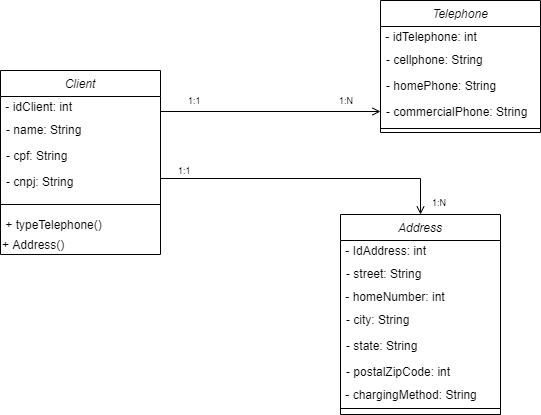

The diagram above was exported from draw.io. Its source (the exported page's mxGraphModel, read from the mxfile embedded in the PNG):
<mxGraphModel dx="1038" dy="617" grid="1" gridSize="10" guides="1" tooltips="1" connect="1" arrows="1" fold="1" page="1" pageScale="1" pageWidth="827" pageHeight="1169" math="0" shadow="0">
  <root>
    <mxCell id="0" />
    <mxCell id="1" parent="0" />
    <mxCell id="0s_rkn1J63B7uUgPFBTa-1" value="Client" style="swimlane;fontStyle=2;align=center;verticalAlign=top;childLayout=stackLayout;horizontal=1;startSize=26;horizontalStack=0;resizeParent=1;resizeLast=0;collapsible=1;marginBottom=0;rounded=0;shadow=0;strokeWidth=1;" vertex="1" parent="1">
      <mxGeometry x="130" y="320" width="160" height="184" as="geometry">
        <mxRectangle x="230" y="140" width="160" height="26" as="alternateBounds" />
      </mxGeometry>
    </mxCell>
    <mxCell id="0s_rkn1J63B7uUgPFBTa-2" value="&amp;nbsp;- idClient: int" style="text;html=1;strokeColor=none;fillColor=none;align=left;verticalAlign=middle;whiteSpace=wrap;rounded=0;fontSize=12;" vertex="1" parent="0s_rkn1J63B7uUgPFBTa-1">
      <mxGeometry y="26" width="160" height="20" as="geometry" />
    </mxCell>
    <mxCell id="0s_rkn1J63B7uUgPFBTa-3" value="- name: String" style="text;align=left;verticalAlign=middle;spacingLeft=4;spacingRight=4;overflow=hidden;rotatable=0;points=[[0,0.5],[1,0.5]];portConstraint=eastwest;fontSize=12;" vertex="1" parent="0s_rkn1J63B7uUgPFBTa-1">
      <mxGeometry y="46" width="160" height="26" as="geometry" />
    </mxCell>
    <mxCell id="0s_rkn1J63B7uUgPFBTa-4" value="- cpf: String" style="text;align=left;verticalAlign=top;spacingLeft=4;spacingRight=4;overflow=hidden;rotatable=0;points=[[0,0.5],[1,0.5]];portConstraint=eastwest;" vertex="1" parent="0s_rkn1J63B7uUgPFBTa-1">
      <mxGeometry y="72" width="160" height="26" as="geometry" />
    </mxCell>
    <mxCell id="0s_rkn1J63B7uUgPFBTa-5" value="- cnpj: String" style="text;align=left;verticalAlign=top;spacingLeft=4;spacingRight=4;overflow=hidden;rotatable=0;points=[[0,0.5],[1,0.5]];portConstraint=eastwest;" vertex="1" parent="0s_rkn1J63B7uUgPFBTa-1">
      <mxGeometry y="98" width="160" height="26" as="geometry" />
    </mxCell>
    <mxCell id="0s_rkn1J63B7uUgPFBTa-6" value="" style="line;html=1;strokeWidth=1;align=left;verticalAlign=middle;spacingTop=-1;spacingLeft=3;spacingRight=3;rotatable=0;labelPosition=right;points=[];portConstraint=eastwest;" vertex="1" parent="0s_rkn1J63B7uUgPFBTa-1">
      <mxGeometry y="124" width="160" height="20" as="geometry" />
    </mxCell>
    <mxCell id="0s_rkn1J63B7uUgPFBTa-27" value="&amp;nbsp;+ typeTelephone()" style="text;html=1;align=left;verticalAlign=middle;resizable=0;points=[];autosize=1;strokeColor=none;fillColor=none;" vertex="1" parent="0s_rkn1J63B7uUgPFBTa-1">
      <mxGeometry y="144" width="160" height="20" as="geometry" />
    </mxCell>
    <mxCell id="0s_rkn1J63B7uUgPFBTa-29" value="+ Address()" style="text;html=1;strokeColor=none;fillColor=none;align=left;verticalAlign=middle;whiteSpace=wrap;rounded=0;" vertex="1" parent="0s_rkn1J63B7uUgPFBTa-1">
      <mxGeometry y="164" width="160" height="20" as="geometry" />
    </mxCell>
    <mxCell id="0s_rkn1J63B7uUgPFBTa-7" value="Address" style="swimlane;fontStyle=2;align=center;verticalAlign=top;childLayout=stackLayout;horizontal=1;startSize=26;horizontalStack=0;resizeParent=1;resizeLast=0;collapsible=1;marginBottom=0;rounded=0;shadow=0;strokeWidth=1;" vertex="1" parent="1">
      <mxGeometry x="470" y="464" width="160" height="200" as="geometry">
        <mxRectangle x="550" y="140" width="160" height="26" as="alternateBounds" />
      </mxGeometry>
    </mxCell>
    <mxCell id="0s_rkn1J63B7uUgPFBTa-8" value="&amp;nbsp;- IdAddress: int" style="text;html=1;strokeColor=none;fillColor=none;align=left;verticalAlign=middle;whiteSpace=wrap;rounded=0;" vertex="1" parent="0s_rkn1J63B7uUgPFBTa-7">
      <mxGeometry y="26" width="160" height="20" as="geometry" />
    </mxCell>
    <mxCell id="0s_rkn1J63B7uUgPFBTa-9" value="- street: String" style="text;align=left;verticalAlign=top;spacingLeft=4;spacingRight=4;overflow=hidden;rotatable=0;points=[[0,0.5],[1,0.5]];portConstraint=eastwest;" vertex="1" parent="0s_rkn1J63B7uUgPFBTa-7">
      <mxGeometry y="46" width="160" height="26" as="geometry" />
    </mxCell>
    <mxCell id="0s_rkn1J63B7uUgPFBTa-10" value="&amp;nbsp;- homeNumber: int" style="text;html=1;strokeColor=none;fillColor=none;align=left;verticalAlign=middle;whiteSpace=wrap;rounded=0;" vertex="1" parent="0s_rkn1J63B7uUgPFBTa-7">
      <mxGeometry y="72" width="160" height="20" as="geometry" />
    </mxCell>
    <mxCell id="0s_rkn1J63B7uUgPFBTa-11" value="- city: String" style="text;align=left;verticalAlign=top;spacingLeft=4;spacingRight=4;overflow=hidden;rotatable=0;points=[[0,0.5],[1,0.5]];portConstraint=eastwest;rounded=0;shadow=0;html=0;" vertex="1" parent="0s_rkn1J63B7uUgPFBTa-7">
      <mxGeometry y="92" width="160" height="26" as="geometry" />
    </mxCell>
    <mxCell id="0s_rkn1J63B7uUgPFBTa-12" value="- state: String" style="text;align=left;verticalAlign=top;spacingLeft=4;spacingRight=4;overflow=hidden;rotatable=0;points=[[0,0.5],[1,0.5]];portConstraint=eastwest;rounded=0;shadow=0;html=0;" vertex="1" parent="0s_rkn1J63B7uUgPFBTa-7">
      <mxGeometry y="118" width="160" height="26" as="geometry" />
    </mxCell>
    <mxCell id="0s_rkn1J63B7uUgPFBTa-13" value="- postalZipCode: int" style="text;align=left;verticalAlign=top;spacingLeft=4;spacingRight=4;overflow=hidden;rotatable=0;points=[[0,0.5],[1,0.5]];portConstraint=eastwest;rounded=0;shadow=0;html=0;" vertex="1" parent="0s_rkn1J63B7uUgPFBTa-7">
      <mxGeometry y="144" width="160" height="26" as="geometry" />
    </mxCell>
    <mxCell id="0s_rkn1J63B7uUgPFBTa-14" value="&amp;nbsp;- chargingMethod: String&amp;nbsp;" style="text;html=1;strokeColor=none;fillColor=none;align=left;verticalAlign=middle;whiteSpace=wrap;rounded=0;" vertex="1" parent="0s_rkn1J63B7uUgPFBTa-7">
      <mxGeometry y="170" width="160" height="20" as="geometry" />
    </mxCell>
    <mxCell id="0s_rkn1J63B7uUgPFBTa-15" value="" style="line;html=1;strokeWidth=1;align=left;verticalAlign=middle;spacingTop=-1;spacingLeft=3;spacingRight=3;rotatable=0;labelPosition=right;points=[];portConstraint=eastwest;" vertex="1" parent="0s_rkn1J63B7uUgPFBTa-7">
      <mxGeometry y="190" width="160" height="8" as="geometry" />
    </mxCell>
    <mxCell id="0s_rkn1J63B7uUgPFBTa-16" value="" style="endArrow=open;shadow=0;strokeWidth=1;rounded=0;endFill=1;edgeStyle=elbowEdgeStyle;elbow=vertical;exitX=1;exitY=0.75;exitDx=0;exitDy=0;" edge="1" parent="1" source="0s_rkn1J63B7uUgPFBTa-1" target="0s_rkn1J63B7uUgPFBTa-7">
      <mxGeometry x="0.5" y="41" relative="1" as="geometry">
        <mxPoint x="210" y="464" as="sourcePoint" />
        <mxPoint x="534" y="492" as="targetPoint" />
        <mxPoint x="-40" y="32" as="offset" />
        <Array as="points">
          <mxPoint x="420" y="428" />
        </Array>
      </mxGeometry>
    </mxCell>
    <mxCell id="0s_rkn1J63B7uUgPFBTa-17" value="Telephone" style="swimlane;fontStyle=2;align=center;verticalAlign=top;childLayout=stackLayout;horizontal=1;startSize=26;horizontalStack=0;resizeParent=1;resizeLast=0;collapsible=1;marginBottom=0;rounded=0;shadow=0;strokeWidth=1;" vertex="1" parent="1">
      <mxGeometry x="510" y="250" width="160" height="132" as="geometry">
        <mxRectangle x="550" y="140" width="160" height="26" as="alternateBounds" />
      </mxGeometry>
    </mxCell>
    <mxCell id="0s_rkn1J63B7uUgPFBTa-18" value="&amp;nbsp;- idTelephone: int" style="text;html=1;strokeColor=none;fillColor=none;align=left;verticalAlign=middle;whiteSpace=wrap;rounded=0;" vertex="1" parent="0s_rkn1J63B7uUgPFBTa-17">
      <mxGeometry y="26" width="160" height="20" as="geometry" />
    </mxCell>
    <mxCell id="0s_rkn1J63B7uUgPFBTa-19" value="- cellphone: String" style="text;align=left;verticalAlign=top;spacingLeft=4;spacingRight=4;overflow=hidden;rotatable=0;points=[[0,0.5],[1,0.5]];portConstraint=eastwest;" vertex="1" parent="0s_rkn1J63B7uUgPFBTa-17">
      <mxGeometry y="46" width="160" height="26" as="geometry" />
    </mxCell>
    <mxCell id="0s_rkn1J63B7uUgPFBTa-20" value="- homePhone: String" style="text;align=left;verticalAlign=top;spacingLeft=4;spacingRight=4;overflow=hidden;rotatable=0;points=[[0,0.5],[1,0.5]];portConstraint=eastwest;rounded=0;shadow=0;html=0;" vertex="1" parent="0s_rkn1J63B7uUgPFBTa-17">
      <mxGeometry y="72" width="160" height="26" as="geometry" />
    </mxCell>
    <mxCell id="0s_rkn1J63B7uUgPFBTa-21" value="- commercialPhone: String" style="text;align=left;verticalAlign=top;spacingLeft=4;spacingRight=4;overflow=hidden;rotatable=0;points=[[0,0.5],[1,0.5]];portConstraint=eastwest;rounded=0;shadow=0;html=0;" vertex="1" parent="0s_rkn1J63B7uUgPFBTa-17">
      <mxGeometry y="98" width="160" height="26" as="geometry" />
    </mxCell>
    <mxCell id="0s_rkn1J63B7uUgPFBTa-22" value="" style="line;html=1;strokeWidth=1;align=left;verticalAlign=middle;spacingTop=-1;spacingLeft=3;spacingRight=3;rotatable=0;labelPosition=right;points=[];portConstraint=eastwest;" vertex="1" parent="0s_rkn1J63B7uUgPFBTa-17">
      <mxGeometry y="124" width="160" height="8" as="geometry" />
    </mxCell>
    <mxCell id="0s_rkn1J63B7uUgPFBTa-23" value="1:1" style="resizable=0;align=left;verticalAlign=bottom;labelBackgroundColor=none;fontSize=9;" connectable="0" vertex="1" parent="1">
      <mxGeometry x="320" y="350" as="geometry">
        <mxPoint x="-4" y="8" as="offset" />
      </mxGeometry>
    </mxCell>
    <mxCell id="0s_rkn1J63B7uUgPFBTa-24" value="1:N" style="resizable=0;align=right;verticalAlign=bottom;labelBackgroundColor=none;fontSize=9;" connectable="0" vertex="1" parent="1">
      <mxGeometry x="480" y="360" as="geometry">
        <mxPoint x="4" y="-2" as="offset" />
      </mxGeometry>
    </mxCell>
    <mxCell id="0s_rkn1J63B7uUgPFBTa-25" value="1:N" style="resizable=0;align=left;verticalAlign=bottom;labelBackgroundColor=none;fontSize=9;" connectable="0" vertex="1" parent="1">
      <mxGeometry x="560" y="460" as="geometry" />
    </mxCell>
    <mxCell id="0s_rkn1J63B7uUgPFBTa-26" value="" style="endArrow=open;endFill=0;html=1;exitX=1;exitY=0.75;exitDx=0;exitDy=0;entryX=0;entryY=0.5;entryDx=0;entryDy=0;" edge="1" parent="1" source="0s_rkn1J63B7uUgPFBTa-2" target="0s_rkn1J63B7uUgPFBTa-21">
      <mxGeometry width="160" relative="1" as="geometry">
        <mxPoint x="510" y="360" as="sourcePoint" />
        <mxPoint x="460" y="390" as="targetPoint" />
      </mxGeometry>
    </mxCell>
    <mxCell id="0s_rkn1J63B7uUgPFBTa-28" value="1:1" style="resizable=0;align=left;verticalAlign=bottom;labelBackgroundColor=none;fontSize=9;" connectable="0" vertex="1" parent="1">
      <mxGeometry x="310" y="420" as="geometry">
        <mxPoint x="-4" y="8" as="offset" />
      </mxGeometry>
    </mxCell>
  </root>
</mxGraphModel>